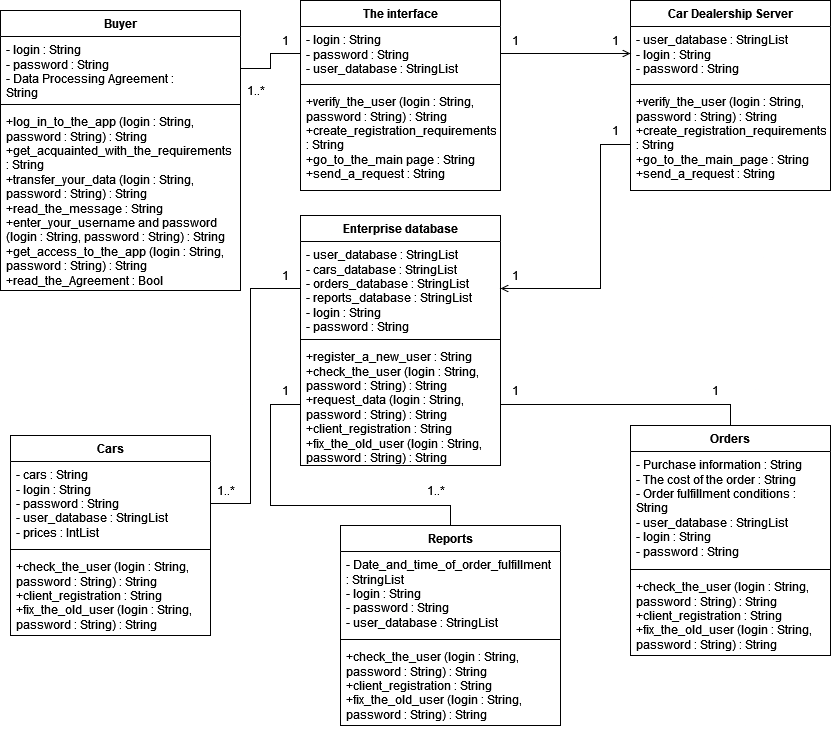

The diagram above was exported from draw.io. Its source (the exported page's mxGraphModel, read from the mxfile embedded in the PNG):
<mxGraphModel dx="2614" dy="781" grid="1" gridSize="10" guides="1" tooltips="1" connect="1" arrows="1" fold="1" page="1" pageScale="1" pageWidth="850" pageHeight="1100" math="0" shadow="0">
  <root>
    <mxCell id="0" />
    <mxCell id="1" parent="0" />
    <mxCell id="uYnR5jOR3iI8LDlVJRsr-1" value="Car Dealership Server" style="swimlane;fontStyle=1;align=center;verticalAlign=top;childLayout=stackLayout;horizontal=1;startSize=26;horizontalStack=0;resizeParent=1;resizeParentMax=0;resizeLast=0;collapsible=1;marginBottom=0;whiteSpace=wrap;html=1;" parent="1" vertex="1">
      <mxGeometry x="-1060" y="335" width="200" height="190" as="geometry" />
    </mxCell>
    <mxCell id="uYnR5jOR3iI8LDlVJRsr-2" value="&lt;div&gt;-&amp;nbsp;user_database : StringList&lt;/div&gt;&lt;div&gt;&lt;div&gt;- login : String&lt;/div&gt;&lt;div&gt;- password : String&lt;/div&gt;&lt;/div&gt;&lt;div&gt;&lt;br&gt;&lt;/div&gt;" style="text;strokeColor=none;fillColor=none;align=left;verticalAlign=top;spacingLeft=4;spacingRight=4;overflow=hidden;rotatable=0;points=[[0,0.5],[1,0.5]];portConstraint=eastwest;whiteSpace=wrap;html=1;" parent="uYnR5jOR3iI8LDlVJRsr-1" vertex="1">
      <mxGeometry y="26" width="200" height="54" as="geometry" />
    </mxCell>
    <mxCell id="uYnR5jOR3iI8LDlVJRsr-3" value="" style="line;strokeWidth=1;fillColor=none;align=left;verticalAlign=middle;spacingTop=-1;spacingLeft=3;spacingRight=3;rotatable=0;labelPosition=right;points=[];portConstraint=eastwest;strokeColor=inherit;" parent="uYnR5jOR3iI8LDlVJRsr-1" vertex="1">
      <mxGeometry y="80" width="200" height="8" as="geometry" />
    </mxCell>
    <mxCell id="uYnR5jOR3iI8LDlVJRsr-4" value="+verify_the_user (login : String, password : String) : String&lt;br&gt;+create_registration_requirements : String&lt;br&gt;+go_to_the_main_page : String&lt;br&gt;+send_a_request : String" style="text;strokeColor=none;fillColor=none;align=left;verticalAlign=top;spacingLeft=4;spacingRight=4;overflow=hidden;rotatable=0;points=[[0,0.5],[1,0.5]];portConstraint=eastwest;whiteSpace=wrap;html=1;" parent="uYnR5jOR3iI8LDlVJRsr-1" vertex="1">
      <mxGeometry y="88" width="200" height="102" as="geometry" />
    </mxCell>
    <mxCell id="uYnR5jOR3iI8LDlVJRsr-28" value="The interface" style="swimlane;fontStyle=1;align=center;verticalAlign=top;childLayout=stackLayout;horizontal=1;startSize=26;horizontalStack=0;resizeParent=1;resizeParentMax=0;resizeLast=0;collapsible=1;marginBottom=0;whiteSpace=wrap;html=1;" parent="1" vertex="1">
      <mxGeometry x="-1390" y="335" width="200" height="190" as="geometry" />
    </mxCell>
    <mxCell id="uYnR5jOR3iI8LDlVJRsr-29" value="&lt;div&gt;- login : String&lt;/div&gt;&lt;div&gt;&lt;div&gt;- password : String&lt;/div&gt;&lt;div&gt;&lt;div&gt;- user_database : StringList&lt;/div&gt;&lt;/div&gt;&lt;/div&gt;" style="text;strokeColor=none;fillColor=none;align=left;verticalAlign=top;spacingLeft=4;spacingRight=4;overflow=hidden;rotatable=0;points=[[0,0.5],[1,0.5]];portConstraint=eastwest;whiteSpace=wrap;html=1;" parent="uYnR5jOR3iI8LDlVJRsr-28" vertex="1">
      <mxGeometry y="26" width="200" height="54" as="geometry" />
    </mxCell>
    <mxCell id="uYnR5jOR3iI8LDlVJRsr-30" value="" style="line;strokeWidth=1;fillColor=none;align=left;verticalAlign=middle;spacingTop=-1;spacingLeft=3;spacingRight=3;rotatable=0;labelPosition=right;points=[];portConstraint=eastwest;strokeColor=inherit;" parent="uYnR5jOR3iI8LDlVJRsr-28" vertex="1">
      <mxGeometry y="80" width="200" height="8" as="geometry" />
    </mxCell>
    <mxCell id="uYnR5jOR3iI8LDlVJRsr-31" value="+verify_the_user (login : String, password : String) : String&lt;br&gt;+create_registration_requirements : String&lt;br&gt;+go_to_the_main page : String&lt;br&gt;+send_a_request : String" style="text;strokeColor=none;fillColor=none;align=left;verticalAlign=top;spacingLeft=4;spacingRight=4;overflow=hidden;rotatable=0;points=[[0,0.5],[1,0.5]];portConstraint=eastwest;whiteSpace=wrap;html=1;" parent="uYnR5jOR3iI8LDlVJRsr-28" vertex="1">
      <mxGeometry y="88" width="200" height="102" as="geometry" />
    </mxCell>
    <mxCell id="uYnR5jOR3iI8LDlVJRsr-32" value="Buyer" style="swimlane;fontStyle=1;align=center;verticalAlign=top;childLayout=stackLayout;horizontal=1;startSize=26;horizontalStack=0;resizeParent=1;resizeParentMax=0;resizeLast=0;collapsible=1;marginBottom=0;whiteSpace=wrap;html=1;" parent="1" vertex="1">
      <mxGeometry x="-1690" y="345" width="240" height="280" as="geometry" />
    </mxCell>
    <mxCell id="uYnR5jOR3iI8LDlVJRsr-33" value="&lt;div&gt;- login : String&lt;/div&gt;&lt;div&gt;&lt;div&gt;- password : String&lt;/div&gt;&lt;div&gt;- Data Processing Agreement : &lt;br&gt;&lt;/div&gt;&lt;/div&gt;String" style="text;strokeColor=none;fillColor=none;align=left;verticalAlign=top;spacingLeft=4;spacingRight=4;overflow=hidden;rotatable=0;points=[[0,0.5],[1,0.5]];portConstraint=eastwest;whiteSpace=wrap;html=1;" parent="uYnR5jOR3iI8LDlVJRsr-32" vertex="1">
      <mxGeometry y="26" width="240" height="64" as="geometry" />
    </mxCell>
    <mxCell id="uYnR5jOR3iI8LDlVJRsr-34" value="" style="line;strokeWidth=1;fillColor=none;align=left;verticalAlign=middle;spacingTop=-1;spacingLeft=3;spacingRight=3;rotatable=0;labelPosition=right;points=[];portConstraint=eastwest;strokeColor=inherit;" parent="uYnR5jOR3iI8LDlVJRsr-32" vertex="1">
      <mxGeometry y="90" width="240" height="8" as="geometry" />
    </mxCell>
    <mxCell id="uYnR5jOR3iI8LDlVJRsr-35" value="&lt;div&gt;+log_in_to_the_app (login : String, password : String) : String&lt;/div&gt;&lt;div&gt;+get_acquainted_with_the_requirements : String&lt;/div&gt;+transfer_your_data (login : String, password : String) : String&lt;br&gt;+read_the_message : String&lt;br&gt;+enter_your_username and password (login : String, password : String) : String&lt;br&gt;&lt;div&gt;+get_access_to_the_app (login : String, password : String) : String&lt;/div&gt;&lt;div&gt;+read_the_Agreement  : Bool&lt;/div&gt;" style="text;strokeColor=none;fillColor=none;align=left;verticalAlign=top;spacingLeft=4;spacingRight=4;overflow=hidden;rotatable=0;points=[[0,0.5],[1,0.5]];portConstraint=eastwest;whiteSpace=wrap;html=1;" parent="uYnR5jOR3iI8LDlVJRsr-32" vertex="1">
      <mxGeometry y="98" width="240" height="182" as="geometry" />
    </mxCell>
    <mxCell id="uYnR5jOR3iI8LDlVJRsr-37" value="Enterprise database" style="swimlane;fontStyle=1;align=center;verticalAlign=top;childLayout=stackLayout;horizontal=1;startSize=26;horizontalStack=0;resizeParent=1;resizeParentMax=0;resizeLast=0;collapsible=1;marginBottom=0;whiteSpace=wrap;html=1;" parent="1" vertex="1">
      <mxGeometry x="-1390" y="550" width="200" height="250" as="geometry" />
    </mxCell>
    <mxCell id="uYnR5jOR3iI8LDlVJRsr-38" value="&lt;div&gt;-&amp;nbsp;user_database  : StringList&lt;/div&gt;&lt;div&gt;&lt;div&gt;- cars_database  : StringList&lt;/div&gt;&lt;div&gt;&lt;div&gt;- orders_database  : StringList&lt;/div&gt;&lt;div&gt;&lt;div&gt;- reports_database  : StringList&lt;/div&gt;&lt;/div&gt;&lt;/div&gt;&lt;/div&gt;&lt;div&gt;&lt;div&gt;&lt;div&gt;&lt;div&gt;&lt;/div&gt;&lt;/div&gt;&lt;/div&gt;&lt;/div&gt;&lt;div&gt;&lt;div&gt;&lt;div&gt;- login : String&lt;/div&gt;&lt;div&gt;- password : String&lt;/div&gt;&lt;/div&gt;&lt;/div&gt;" style="text;strokeColor=none;fillColor=none;align=left;verticalAlign=top;spacingLeft=4;spacingRight=4;overflow=hidden;rotatable=0;points=[[0,0.5],[1,0.5]];portConstraint=eastwest;whiteSpace=wrap;html=1;" parent="uYnR5jOR3iI8LDlVJRsr-37" vertex="1">
      <mxGeometry y="26" width="200" height="94" as="geometry" />
    </mxCell>
    <mxCell id="uYnR5jOR3iI8LDlVJRsr-39" value="" style="line;strokeWidth=1;fillColor=none;align=left;verticalAlign=middle;spacingTop=-1;spacingLeft=3;spacingRight=3;rotatable=0;labelPosition=right;points=[];portConstraint=eastwest;strokeColor=inherit;" parent="uYnR5jOR3iI8LDlVJRsr-37" vertex="1">
      <mxGeometry y="120" width="200" height="8" as="geometry" />
    </mxCell>
    <mxCell id="uYnR5jOR3iI8LDlVJRsr-40" value="+register_a_new_user : String&lt;br&gt;+check_the_user (login : String, password : String) : String&lt;br&gt;+request_data (login : String, password : String) : String&lt;br&gt;+client_registration : String&lt;br&gt;+fix_the_old_user (login : String, password : String) : String" style="text;strokeColor=none;fillColor=none;align=left;verticalAlign=top;spacingLeft=4;spacingRight=4;overflow=hidden;rotatable=0;points=[[0,0.5],[1,0.5]];portConstraint=eastwest;whiteSpace=wrap;html=1;" parent="uYnR5jOR3iI8LDlVJRsr-37" vertex="1">
      <mxGeometry y="128" width="200" height="122" as="geometry" />
    </mxCell>
    <mxCell id="scFysH1Fu-KtMgPlM7lw-2" style="edgeStyle=orthogonalEdgeStyle;rounded=0;orthogonalLoop=1;jettySize=auto;html=1;exitX=1;exitY=0.5;exitDx=0;exitDy=0;entryX=0;entryY=0.5;entryDx=0;entryDy=0;strokeWidth=1;endArrow=none;endFill=0;startFill=0;" parent="1" source="uYnR5jOR3iI8LDlVJRsr-33" target="uYnR5jOR3iI8LDlVJRsr-29" edge="1">
      <mxGeometry relative="1" as="geometry" />
    </mxCell>
    <mxCell id="scFysH1Fu-KtMgPlM7lw-3" style="edgeStyle=orthogonalEdgeStyle;rounded=0;orthogonalLoop=1;jettySize=auto;html=1;exitX=1;exitY=0.5;exitDx=0;exitDy=0;entryX=0;entryY=0.5;entryDx=0;entryDy=0;endArrow=open;endFill=0;startArrow=none;startFill=0;" parent="1" source="uYnR5jOR3iI8LDlVJRsr-29" target="uYnR5jOR3iI8LDlVJRsr-2" edge="1">
      <mxGeometry relative="1" as="geometry" />
    </mxCell>
    <mxCell id="ZrqxGP-XfQZCkrreZgaY-2" style="edgeStyle=orthogonalEdgeStyle;rounded=0;orthogonalLoop=1;jettySize=auto;html=1;exitX=0;exitY=0.5;exitDx=0;exitDy=0;entryX=1;entryY=0.5;entryDx=0;entryDy=0;endArrow=open;endFill=0;" parent="1" source="uYnR5jOR3iI8LDlVJRsr-4" target="uYnR5jOR3iI8LDlVJRsr-38" edge="1">
      <mxGeometry relative="1" as="geometry">
        <Array as="points">
          <mxPoint x="-1060" y="479" />
          <mxPoint x="-1090" y="479" />
          <mxPoint x="-1090" y="623" />
        </Array>
      </mxGeometry>
    </mxCell>
    <mxCell id="gSPT9JkxlLu_fW6qrzak-2" value="1" style="text;html=1;align=center;verticalAlign=middle;resizable=0;points=[];autosize=1;strokeColor=none;fillColor=none;" parent="1" vertex="1">
      <mxGeometry x="-1090" y="360" width="30" height="30" as="geometry" />
    </mxCell>
    <mxCell id="gSPT9JkxlLu_fW6qrzak-3" value="1" style="text;html=1;align=center;verticalAlign=middle;resizable=0;points=[];autosize=1;strokeColor=none;fillColor=none;" parent="1" vertex="1">
      <mxGeometry x="-1190" y="595" width="30" height="30" as="geometry" />
    </mxCell>
    <mxCell id="U8DXDgOFZl-Jv4kGS5NI-4" value="1" style="text;html=1;align=center;verticalAlign=middle;resizable=0;points=[];autosize=1;strokeColor=none;fillColor=none;" parent="1" vertex="1">
      <mxGeometry x="-1420" y="360" width="30" height="30" as="geometry" />
    </mxCell>
    <mxCell id="U8DXDgOFZl-Jv4kGS5NI-5" value="1..*" style="text;html=1;align=center;verticalAlign=middle;resizable=0;points=[];autosize=1;strokeColor=none;fillColor=none;" parent="1" vertex="1">
      <mxGeometry x="-1455" y="410" width="40" height="30" as="geometry" />
    </mxCell>
    <mxCell id="U8DXDgOFZl-Jv4kGS5NI-6" value="1" style="text;html=1;align=center;verticalAlign=middle;resizable=0;points=[];autosize=1;strokeColor=none;fillColor=none;" parent="1" vertex="1">
      <mxGeometry x="-1190" y="360" width="30" height="30" as="geometry" />
    </mxCell>
    <mxCell id="U8DXDgOFZl-Jv4kGS5NI-7" value="1" style="text;html=1;align=center;verticalAlign=middle;resizable=0;points=[];autosize=1;strokeColor=none;fillColor=none;" parent="1" vertex="1">
      <mxGeometry x="-1090" y="450" width="30" height="30" as="geometry" />
    </mxCell>
    <mxCell id="Y1GNEmDwGXzQH233Y3iB-1" value="Cars" style="swimlane;fontStyle=1;align=center;verticalAlign=top;childLayout=stackLayout;horizontal=1;startSize=26;horizontalStack=0;resizeParent=1;resizeParentMax=0;resizeLast=0;collapsible=1;marginBottom=0;whiteSpace=wrap;html=1;" vertex="1" parent="1">
      <mxGeometry x="-1680" y="770" width="200" height="200" as="geometry" />
    </mxCell>
    <mxCell id="Y1GNEmDwGXzQH233Y3iB-2" value="&lt;div&gt;- cars  : String&lt;/div&gt;&lt;div&gt;&lt;div&gt;&lt;div&gt;&lt;div&gt;&lt;/div&gt;&lt;/div&gt;&lt;/div&gt;&lt;/div&gt;&lt;div&gt;&lt;div&gt;&lt;div&gt;- login : String&lt;/div&gt;&lt;div&gt;- password : String&lt;/div&gt;&lt;div&gt;-&amp;nbsp;user_database  : StringList&lt;/div&gt;&lt;div&gt;- prices : IntList&lt;br&gt;&lt;/div&gt;&lt;/div&gt;&lt;/div&gt;" style="text;strokeColor=none;fillColor=none;align=left;verticalAlign=top;spacingLeft=4;spacingRight=4;overflow=hidden;rotatable=0;points=[[0,0.5],[1,0.5]];portConstraint=eastwest;whiteSpace=wrap;html=1;" vertex="1" parent="Y1GNEmDwGXzQH233Y3iB-1">
      <mxGeometry y="26" width="200" height="84" as="geometry" />
    </mxCell>
    <mxCell id="Y1GNEmDwGXzQH233Y3iB-3" value="" style="line;strokeWidth=1;fillColor=none;align=left;verticalAlign=middle;spacingTop=-1;spacingLeft=3;spacingRight=3;rotatable=0;labelPosition=right;points=[];portConstraint=eastwest;strokeColor=inherit;" vertex="1" parent="Y1GNEmDwGXzQH233Y3iB-1">
      <mxGeometry y="110" width="200" height="8" as="geometry" />
    </mxCell>
    <mxCell id="Y1GNEmDwGXzQH233Y3iB-4" value="+check_the_user (login : String, password : String) : String&lt;br&gt;+client_registration : String&lt;br&gt;+fix_the_old_user (login : String, password : String) : String" style="text;strokeColor=none;fillColor=none;align=left;verticalAlign=top;spacingLeft=4;spacingRight=4;overflow=hidden;rotatable=0;points=[[0,0.5],[1,0.5]];portConstraint=eastwest;whiteSpace=wrap;html=1;" vertex="1" parent="Y1GNEmDwGXzQH233Y3iB-1">
      <mxGeometry y="118" width="200" height="82" as="geometry" />
    </mxCell>
    <mxCell id="Y1GNEmDwGXzQH233Y3iB-5" style="edgeStyle=none;curved=0;rounded=0;orthogonalLoop=1;jettySize=auto;html=1;exitX=1;exitY=0.5;exitDx=0;exitDy=0;entryX=0;entryY=0.5;entryDx=0;entryDy=0;fontSize=12;startSize=8;endSize=8;endArrow=none;startFill=0;" edge="1" parent="1" source="Y1GNEmDwGXzQH233Y3iB-2" target="uYnR5jOR3iI8LDlVJRsr-38">
      <mxGeometry relative="1" as="geometry">
        <Array as="points">
          <mxPoint x="-1440" y="838" />
          <mxPoint x="-1440" y="720" />
          <mxPoint x="-1440" y="623" />
        </Array>
      </mxGeometry>
    </mxCell>
    <mxCell id="Y1GNEmDwGXzQH233Y3iB-15" style="edgeStyle=none;curved=0;rounded=0;orthogonalLoop=1;jettySize=auto;html=1;exitX=0.5;exitY=0;exitDx=0;exitDy=0;entryX=0;entryY=0.5;entryDx=0;entryDy=0;fontSize=12;startSize=8;endSize=8;endArrow=none;startFill=0;" edge="1" parent="1" source="Y1GNEmDwGXzQH233Y3iB-6" target="uYnR5jOR3iI8LDlVJRsr-40">
      <mxGeometry relative="1" as="geometry">
        <Array as="points">
          <mxPoint x="-1240" y="840" />
          <mxPoint x="-1420" y="840" />
          <mxPoint x="-1420" y="739" />
        </Array>
      </mxGeometry>
    </mxCell>
    <mxCell id="Y1GNEmDwGXzQH233Y3iB-6" value="Reports" style="swimlane;fontStyle=1;align=center;verticalAlign=top;childLayout=stackLayout;horizontal=1;startSize=26;horizontalStack=0;resizeParent=1;resizeParentMax=0;resizeLast=0;collapsible=1;marginBottom=0;whiteSpace=wrap;html=1;" vertex="1" parent="1">
      <mxGeometry x="-1350" y="860" width="220" height="200" as="geometry" />
    </mxCell>
    <mxCell id="Y1GNEmDwGXzQH233Y3iB-7" value="&lt;div&gt;- Date_and_time_of_order_fulfillment  : StringList&lt;/div&gt;&lt;div&gt;&lt;div&gt;&lt;div&gt;&lt;div&gt;&lt;/div&gt;&lt;/div&gt;&lt;/div&gt;&lt;/div&gt;&lt;div&gt;&lt;div&gt;&lt;div&gt;- login : String&lt;/div&gt;&lt;div&gt;- password : String&lt;/div&gt;&lt;div&gt;&lt;div&gt;-&amp;nbsp;user_database  : StringList&lt;/div&gt;&lt;/div&gt;&lt;/div&gt;&lt;/div&gt;" style="text;strokeColor=none;fillColor=none;align=left;verticalAlign=top;spacingLeft=4;spacingRight=4;overflow=hidden;rotatable=0;points=[[0,0.5],[1,0.5]];portConstraint=eastwest;whiteSpace=wrap;html=1;" vertex="1" parent="Y1GNEmDwGXzQH233Y3iB-6">
      <mxGeometry y="26" width="220" height="84" as="geometry" />
    </mxCell>
    <mxCell id="Y1GNEmDwGXzQH233Y3iB-8" value="" style="line;strokeWidth=1;fillColor=none;align=left;verticalAlign=middle;spacingTop=-1;spacingLeft=3;spacingRight=3;rotatable=0;labelPosition=right;points=[];portConstraint=eastwest;strokeColor=inherit;" vertex="1" parent="Y1GNEmDwGXzQH233Y3iB-6">
      <mxGeometry y="110" width="220" height="8" as="geometry" />
    </mxCell>
    <mxCell id="Y1GNEmDwGXzQH233Y3iB-9" value="+check_the_user (login : String, password : String) : String&lt;br&gt;+client_registration : String&lt;br&gt;+fix_the_old_user (login : String, password : String) : String" style="text;strokeColor=none;fillColor=none;align=left;verticalAlign=top;spacingLeft=4;spacingRight=4;overflow=hidden;rotatable=0;points=[[0,0.5],[1,0.5]];portConstraint=eastwest;whiteSpace=wrap;html=1;" vertex="1" parent="Y1GNEmDwGXzQH233Y3iB-6">
      <mxGeometry y="118" width="220" height="82" as="geometry" />
    </mxCell>
    <mxCell id="Y1GNEmDwGXzQH233Y3iB-14" style="edgeStyle=none;curved=0;rounded=0;orthogonalLoop=1;jettySize=auto;html=1;exitX=0.5;exitY=0;exitDx=0;exitDy=0;entryX=1;entryY=0.5;entryDx=0;entryDy=0;fontSize=12;startSize=8;endSize=8;endArrow=none;startFill=0;" edge="1" parent="1" source="Y1GNEmDwGXzQH233Y3iB-10" target="uYnR5jOR3iI8LDlVJRsr-40">
      <mxGeometry relative="1" as="geometry">
        <Array as="points">
          <mxPoint x="-960" y="739" />
        </Array>
      </mxGeometry>
    </mxCell>
    <mxCell id="Y1GNEmDwGXzQH233Y3iB-10" value="Orders" style="swimlane;fontStyle=1;align=center;verticalAlign=top;childLayout=stackLayout;horizontal=1;startSize=26;horizontalStack=0;resizeParent=1;resizeParentMax=0;resizeLast=0;collapsible=1;marginBottom=0;whiteSpace=wrap;html=1;" vertex="1" parent="1">
      <mxGeometry x="-1060" y="760" width="200" height="230" as="geometry" />
    </mxCell>
    <mxCell id="Y1GNEmDwGXzQH233Y3iB-11" value="&lt;div&gt;&lt;div&gt;- Purchase information  : String&lt;/div&gt;&lt;div&gt;- The cost of the order  : String&lt;/div&gt;&lt;div&gt;- Order fulfillment conditions  : String&lt;/div&gt;&lt;div&gt;-&amp;nbsp;user_database  : StringList&lt;/div&gt;&lt;/div&gt;&lt;div&gt;&lt;div&gt;&lt;div&gt;&lt;div&gt;&lt;/div&gt;&lt;/div&gt;&lt;/div&gt;&lt;/div&gt;&lt;div&gt;&lt;div&gt;&lt;div&gt;- login : String&lt;/div&gt;&lt;div&gt;- password : String&lt;/div&gt;&lt;/div&gt;&lt;/div&gt;" style="text;strokeColor=none;fillColor=none;align=left;verticalAlign=top;spacingLeft=4;spacingRight=4;overflow=hidden;rotatable=0;points=[[0,0.5],[1,0.5]];portConstraint=eastwest;whiteSpace=wrap;html=1;" vertex="1" parent="Y1GNEmDwGXzQH233Y3iB-10">
      <mxGeometry y="26" width="200" height="114" as="geometry" />
    </mxCell>
    <mxCell id="Y1GNEmDwGXzQH233Y3iB-12" value="" style="line;strokeWidth=1;fillColor=none;align=left;verticalAlign=middle;spacingTop=-1;spacingLeft=3;spacingRight=3;rotatable=0;labelPosition=right;points=[];portConstraint=eastwest;strokeColor=inherit;" vertex="1" parent="Y1GNEmDwGXzQH233Y3iB-10">
      <mxGeometry y="140" width="200" height="8" as="geometry" />
    </mxCell>
    <mxCell id="Y1GNEmDwGXzQH233Y3iB-13" value="+check_the_user (login : String, password : String) : String&lt;br&gt;+client_registration : String&lt;br&gt;+fix_the_old_user (login : String, password : String) : String" style="text;strokeColor=none;fillColor=none;align=left;verticalAlign=top;spacingLeft=4;spacingRight=4;overflow=hidden;rotatable=0;points=[[0,0.5],[1,0.5]];portConstraint=eastwest;whiteSpace=wrap;html=1;" vertex="1" parent="Y1GNEmDwGXzQH233Y3iB-10">
      <mxGeometry y="148" width="200" height="82" as="geometry" />
    </mxCell>
    <mxCell id="Y1GNEmDwGXzQH233Y3iB-16" value="1" style="text;html=1;align=center;verticalAlign=middle;resizable=0;points=[];autosize=1;strokeColor=none;fillColor=none;" vertex="1" parent="1">
      <mxGeometry x="-1190" y="710" width="30" height="30" as="geometry" />
    </mxCell>
    <mxCell id="Y1GNEmDwGXzQH233Y3iB-17" value="1" style="text;html=1;align=center;verticalAlign=middle;resizable=0;points=[];autosize=1;strokeColor=none;fillColor=none;" vertex="1" parent="1">
      <mxGeometry x="-990" y="710" width="30" height="30" as="geometry" />
    </mxCell>
    <mxCell id="Y1GNEmDwGXzQH233Y3iB-18" value="1..*" style="text;html=1;align=center;verticalAlign=middle;resizable=0;points=[];autosize=1;strokeColor=none;fillColor=none;" vertex="1" parent="1">
      <mxGeometry x="-1275" y="810" width="40" height="30" as="geometry" />
    </mxCell>
    <mxCell id="Y1GNEmDwGXzQH233Y3iB-19" value="1" style="text;html=1;align=center;verticalAlign=middle;resizable=0;points=[];autosize=1;strokeColor=none;fillColor=none;" vertex="1" parent="1">
      <mxGeometry x="-1420" y="710" width="30" height="30" as="geometry" />
    </mxCell>
    <mxCell id="Y1GNEmDwGXzQH233Y3iB-20" value="1" style="text;html=1;align=center;verticalAlign=middle;resizable=0;points=[];autosize=1;strokeColor=none;fillColor=none;" vertex="1" parent="1">
      <mxGeometry x="-1420" y="595" width="30" height="30" as="geometry" />
    </mxCell>
    <mxCell id="Y1GNEmDwGXzQH233Y3iB-21" value="1..*" style="text;html=1;align=center;verticalAlign=middle;resizable=0;points=[];autosize=1;strokeColor=none;fillColor=none;" vertex="1" parent="1">
      <mxGeometry x="-1485" y="810" width="40" height="30" as="geometry" />
    </mxCell>
  </root>
</mxGraphModel>